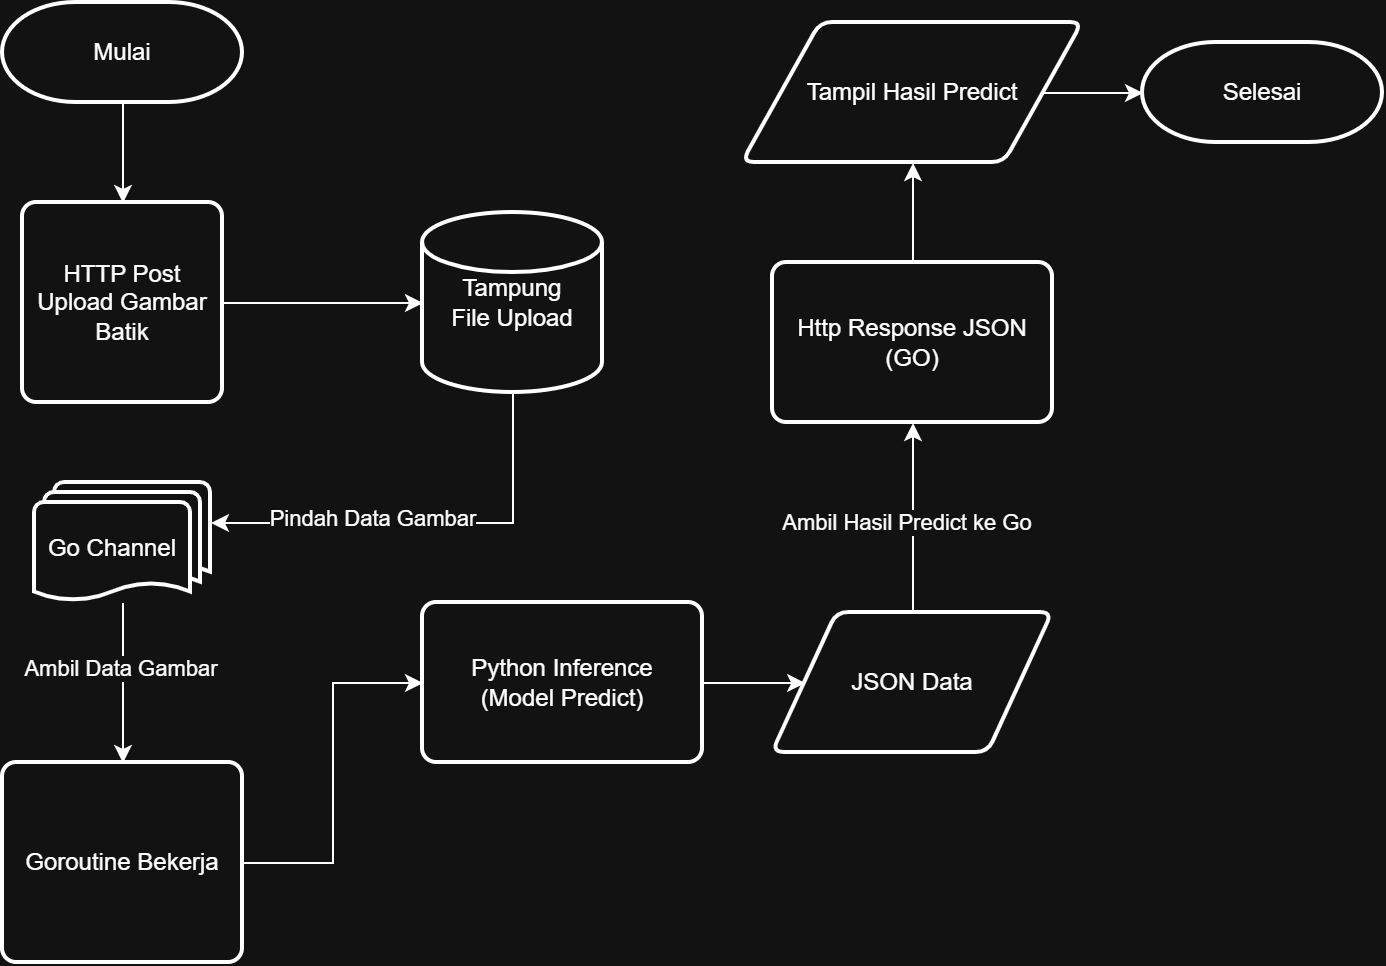

The diagram above was exported from draw.io. Its source (the exported page's mxGraphModel, read from the mxfile embedded in the PNG):
<mxGraphModel dx="1178" dy="619" grid="1" gridSize="10" guides="1" tooltips="1" connect="1" arrows="1" fold="1" page="1" pageScale="1" pageWidth="850" pageHeight="1100" math="0" shadow="0">
  <root>
    <mxCell id="0" />
    <mxCell id="1" parent="0" />
    <mxCell id="N14JxbaQ0hdSdvMhe-Eu-11" edge="1" parent="1" source="N14JxbaQ0hdSdvMhe-Eu-1" style="edgeStyle=orthogonalEdgeStyle;rounded=0;orthogonalLoop=1;jettySize=auto;html=1;" target="N14JxbaQ0hdSdvMhe-Eu-2">
      <mxGeometry relative="1" as="geometry" />
    </mxCell>
    <mxCell id="N14JxbaQ0hdSdvMhe-Eu-1" parent="1" style="strokeWidth=2;html=1;shape=mxgraph.flowchart.terminator;whiteSpace=wrap;" value="Mulai" vertex="1">
      <mxGeometry height="50" width="120" x="50" y="20" as="geometry" />
    </mxCell>
    <mxCell id="N14JxbaQ0hdSdvMhe-Eu-12" edge="1" parent="1" source="N14JxbaQ0hdSdvMhe-Eu-2" style="edgeStyle=orthogonalEdgeStyle;rounded=0;orthogonalLoop=1;jettySize=auto;html=1;" target="N14JxbaQ0hdSdvMhe-Eu-3">
      <mxGeometry relative="1" as="geometry" />
    </mxCell>
    <mxCell id="N14JxbaQ0hdSdvMhe-Eu-2" parent="1" style="rounded=1;whiteSpace=wrap;html=1;absoluteArcSize=1;arcSize=14;strokeWidth=2;" value="HTTP Post Upload Gambar Batik" vertex="1">
      <mxGeometry height="100" width="100" x="60" y="120" as="geometry" />
    </mxCell>
    <mxCell id="N14JxbaQ0hdSdvMhe-Eu-10" edge="1" parent="1" source="N14JxbaQ0hdSdvMhe-Eu-3" style="edgeStyle=orthogonalEdgeStyle;rounded=0;orthogonalLoop=1;jettySize=auto;html=1;" target="N14JxbaQ0hdSdvMhe-Eu-5">
      <mxGeometry relative="1" as="geometry">
        <Array as="points">
          <mxPoint x="305" y="280" />
        </Array>
      </mxGeometry>
    </mxCell>
    <mxCell id="N14JxbaQ0hdSdvMhe-Eu-13" connectable="0" parent="N14JxbaQ0hdSdvMhe-Eu-10" style="edgeLabel;html=1;align=center;verticalAlign=middle;resizable=0;points=[];" value="Pindah Data Gambar" vertex="1">
      <mxGeometry relative="1" x="0.0116" y="-2" as="geometry">
        <mxPoint x="-26" as="offset" />
      </mxGeometry>
    </mxCell>
    <mxCell id="N14JxbaQ0hdSdvMhe-Eu-3" parent="1" style="strokeWidth=2;html=1;shape=mxgraph.flowchart.database;whiteSpace=wrap;" value="Tampung&lt;div&gt;File Upload&lt;/div&gt;" vertex="1">
      <mxGeometry height="90" width="90" x="260" y="125" as="geometry" />
    </mxCell>
    <mxCell id="N14JxbaQ0hdSdvMhe-Eu-18" edge="1" parent="1" source="N14JxbaQ0hdSdvMhe-Eu-4" style="edgeStyle=orthogonalEdgeStyle;rounded=0;orthogonalLoop=1;jettySize=auto;html=1;" target="N14JxbaQ0hdSdvMhe-Eu-15">
      <mxGeometry relative="1" as="geometry" />
    </mxCell>
    <mxCell id="N14JxbaQ0hdSdvMhe-Eu-4" parent="1" style="rounded=1;whiteSpace=wrap;html=1;absoluteArcSize=1;arcSize=14;strokeWidth=2;" value="Goroutine Bekerja" vertex="1">
      <mxGeometry height="100" width="120" x="50" y="400" as="geometry" />
    </mxCell>
    <mxCell id="N14JxbaQ0hdSdvMhe-Eu-14" edge="1" parent="1" source="N14JxbaQ0hdSdvMhe-Eu-5" style="edgeStyle=orthogonalEdgeStyle;rounded=0;orthogonalLoop=1;jettySize=auto;html=1;" target="N14JxbaQ0hdSdvMhe-Eu-4">
      <mxGeometry relative="1" as="geometry" />
    </mxCell>
    <mxCell id="N14JxbaQ0hdSdvMhe-Eu-17" connectable="0" parent="N14JxbaQ0hdSdvMhe-Eu-14" style="edgeLabel;html=1;align=center;verticalAlign=middle;resizable=0;points=[];" value="Ambil Data Gambar" vertex="1">
      <mxGeometry relative="1" x="-0.1966" y="-1" as="geometry">
        <mxPoint as="offset" />
      </mxGeometry>
    </mxCell>
    <mxCell id="N14JxbaQ0hdSdvMhe-Eu-5" parent="1" style="strokeWidth=2;html=1;shape=mxgraph.flowchart.multi-document;whiteSpace=wrap;boundedLbl=1;" value="Go Channel" vertex="1">
      <mxGeometry height="60" width="88" x="66" y="260" as="geometry" />
    </mxCell>
    <mxCell id="N14JxbaQ0hdSdvMhe-Eu-21" edge="1" parent="1" source="N14JxbaQ0hdSdvMhe-Eu-15" style="edgeStyle=orthogonalEdgeStyle;rounded=0;orthogonalLoop=1;jettySize=auto;html=1;" target="N14JxbaQ0hdSdvMhe-Eu-22">
      <mxGeometry relative="1" as="geometry">
        <mxPoint x="470" y="359.9999999999999" as="targetPoint" />
      </mxGeometry>
    </mxCell>
    <mxCell id="N14JxbaQ0hdSdvMhe-Eu-15" parent="1" style="rounded=1;whiteSpace=wrap;html=1;absoluteArcSize=1;arcSize=14;strokeWidth=2;" value="Python Inference&lt;br&gt;(Model Predict)" vertex="1">
      <mxGeometry height="80" width="140" x="260" y="320" as="geometry" />
    </mxCell>
    <mxCell id="N14JxbaQ0hdSdvMhe-Eu-25" edge="1" parent="1" source="N14JxbaQ0hdSdvMhe-Eu-22" style="edgeStyle=orthogonalEdgeStyle;rounded=0;orthogonalLoop=1;jettySize=auto;html=1;" target="N14JxbaQ0hdSdvMhe-Eu-24">
      <mxGeometry relative="1" as="geometry" />
    </mxCell>
    <mxCell id="N14JxbaQ0hdSdvMhe-Eu-26" connectable="0" parent="N14JxbaQ0hdSdvMhe-Eu-25" style="edgeLabel;html=1;align=center;verticalAlign=middle;resizable=0;points=[];" value="Ambil Hasil Predict ke Go" vertex="1">
      <mxGeometry relative="1" x="-0.0613" y="3" as="geometry">
        <mxPoint as="offset" />
      </mxGeometry>
    </mxCell>
    <mxCell id="N14JxbaQ0hdSdvMhe-Eu-22" parent="1" style="shape=parallelogram;html=1;strokeWidth=2;perimeter=parallelogramPerimeter;whiteSpace=wrap;rounded=1;arcSize=12;size=0.23;" value="JSON Data" vertex="1">
      <mxGeometry height="70" width="140" x="435" y="325" as="geometry" />
    </mxCell>
    <mxCell id="N14JxbaQ0hdSdvMhe-Eu-28" edge="1" parent="1" source="N14JxbaQ0hdSdvMhe-Eu-24" style="edgeStyle=orthogonalEdgeStyle;rounded=0;orthogonalLoop=1;jettySize=auto;html=1;" target="N14JxbaQ0hdSdvMhe-Eu-27">
      <mxGeometry relative="1" as="geometry" />
    </mxCell>
    <mxCell id="N14JxbaQ0hdSdvMhe-Eu-24" parent="1" style="rounded=1;whiteSpace=wrap;html=1;absoluteArcSize=1;arcSize=14;strokeWidth=2;" value="Http Response JSON (GO)" vertex="1">
      <mxGeometry height="80" width="140" x="435" y="150" as="geometry" />
    </mxCell>
    <mxCell id="N14JxbaQ0hdSdvMhe-Eu-30" edge="1" parent="1" source="N14JxbaQ0hdSdvMhe-Eu-27" style="edgeStyle=orthogonalEdgeStyle;rounded=0;orthogonalLoop=1;jettySize=auto;html=1;" target="N14JxbaQ0hdSdvMhe-Eu-29">
      <mxGeometry relative="1" as="geometry" />
    </mxCell>
    <mxCell id="N14JxbaQ0hdSdvMhe-Eu-27" parent="1" style="shape=parallelogram;html=1;strokeWidth=2;perimeter=parallelogramPerimeter;whiteSpace=wrap;rounded=1;arcSize=12;size=0.23;" value="Tampil Hasil Predict" vertex="1">
      <mxGeometry height="70" width="170" x="420" y="30" as="geometry" />
    </mxCell>
    <mxCell id="N14JxbaQ0hdSdvMhe-Eu-29" parent="1" style="strokeWidth=2;html=1;shape=mxgraph.flowchart.terminator;whiteSpace=wrap;" value="Selesai" vertex="1">
      <mxGeometry height="50" width="120" x="620" y="40" as="geometry" />
    </mxCell>
  </root>
</mxGraphModel>